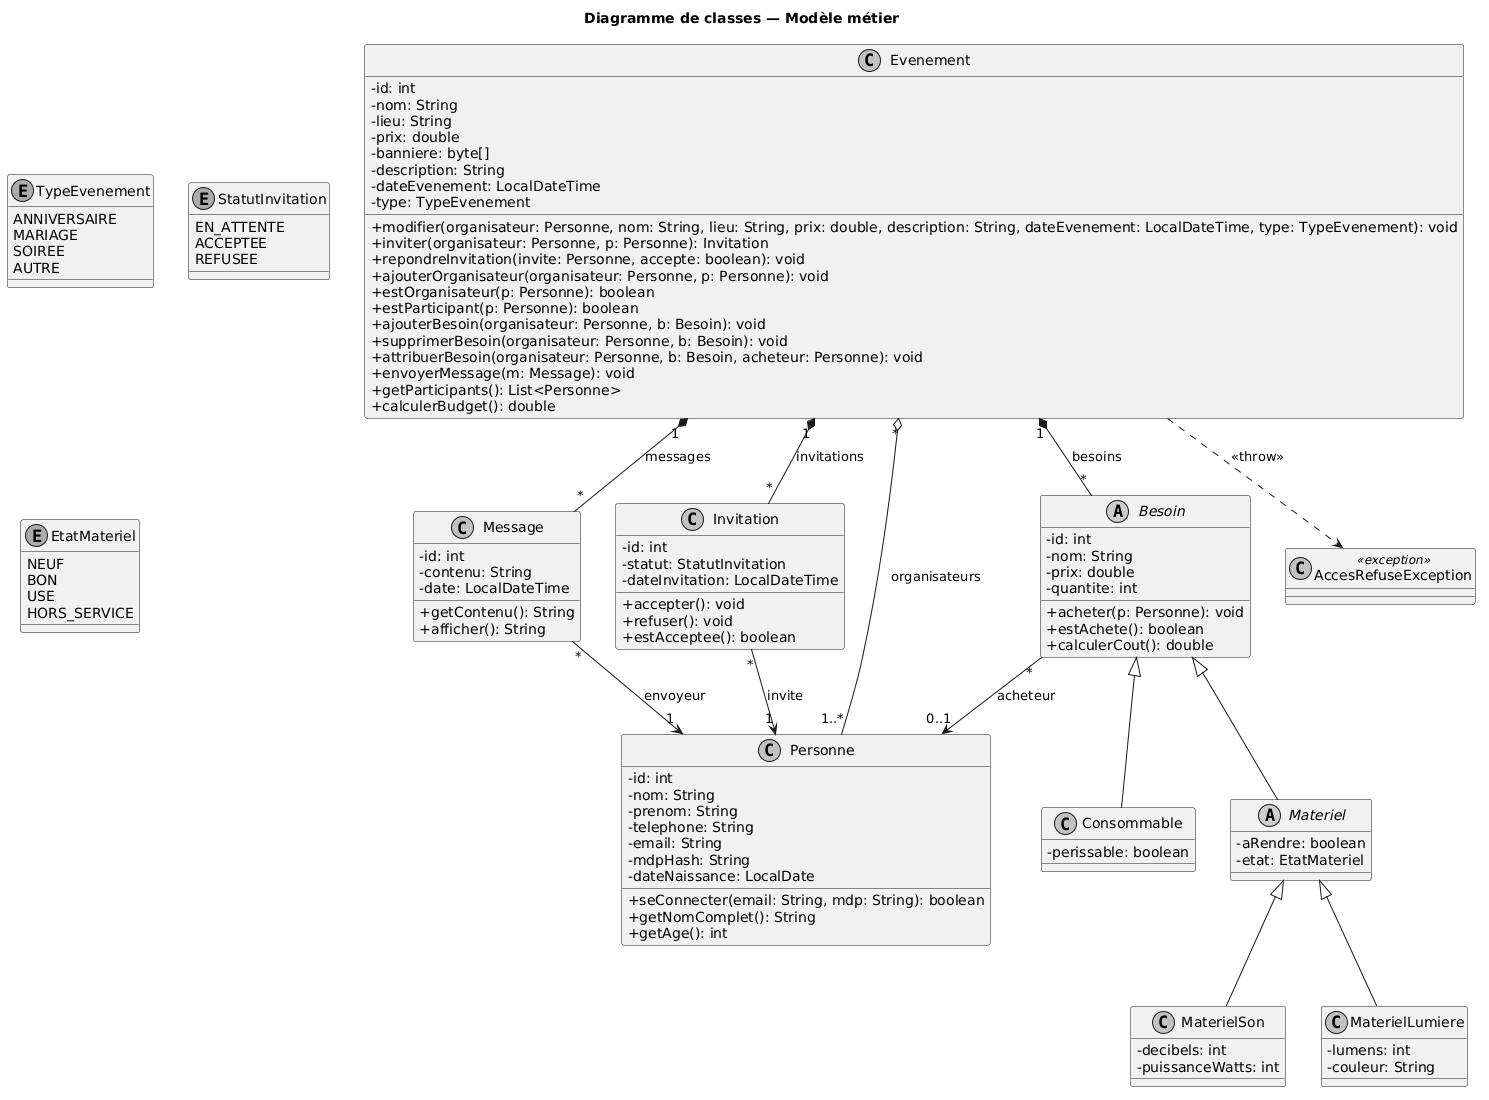

The diagram above was rendered by PlantUML. Its source (embedded in the PNG):
@startuml
skinparam shadowing false
skinparam monochrome true
skinparam defaultFontName Helvetica
skinparam classAttributeIconSize 0

title Diagramme de classes — Modèle métier

class Evenement {
  -id: int
  -nom: String
  -lieu: String
  -prix: double
  -banniere: byte[]
  -description: String
  -dateEvenement: LocalDateTime
  -type: TypeEvenement
  +modifier(organisateur: Personne, nom: String, lieu: String, prix: double, description: String, dateEvenement: LocalDateTime, type: TypeEvenement): void
  +inviter(organisateur: Personne, p: Personne): Invitation
  +repondreInvitation(invite: Personne, accepte: boolean): void
  +ajouterOrganisateur(organisateur: Personne, p: Personne): void
  +estOrganisateur(p: Personne): boolean
  +estParticipant(p: Personne): boolean
  +ajouterBesoin(organisateur: Personne, b: Besoin): void
  +supprimerBesoin(organisateur: Personne, b: Besoin): void
  +attribuerBesoin(organisateur: Personne, b: Besoin, acheteur: Personne): void
  +envoyerMessage(m: Message): void
  +getParticipants(): List<Personne>
  +calculerBudget(): double
}

enum TypeEvenement {
  ANNIVERSAIRE
  MARIAGE
  SOIREE
  AUTRE
}

class Message {
  -id: int
  -contenu: String
  -date: LocalDateTime
  +getContenu(): String
  +afficher(): String
}

class Invitation {
  -id: int
  -statut: StatutInvitation
  -dateInvitation: LocalDateTime
  +accepter(): void
  +refuser(): void
  +estAcceptee(): boolean
}

enum StatutInvitation {
  EN_ATTENTE
  ACCEPTEE
  REFUSEE
}

enum EtatMateriel {
  NEUF
  BON
  USE
  HORS_SERVICE
}

abstract class Besoin {
  -id: int
  -nom: String
  -prix: double
  -quantite: int
  +acheter(p: Personne): void
  +estAchete(): boolean
  +calculerCout(): double
}

class Consommable {
  -perissable: boolean
}

abstract class Materiel {
  -aRendre: boolean
  -etat: EtatMateriel
}

class MaterielSon {
  -decibels: int
  -puissanceWatts: int
}

class MaterielLumiere {
  -lumens: int
  -couleur: String
}

class Personne {
  -id: int
  -nom: String
  -prenom: String
  -telephone: String
  -email: String
  -mdpHash: String
  -dateNaissance: LocalDate
  +seConnecter(email: String, mdp: String): boolean
  +getNomComplet(): String
  +getAge(): int
}

class AccesRefuseException <<exception>> {
}

Evenement "*" o-- "1..*" Personne : organisateurs
Evenement "1" *-- "*" Invitation : invitations
Evenement "1" *-- "*" Besoin : besoins
Evenement "1" *-- "*" Message : messages

Message "*" --> "1" Personne : envoyeur
Invitation "*" --> "1" Personne : invite
Besoin "*" --> "0..1" Personne : acheteur

Besoin <|-- Consommable
Besoin <|-- Materiel
Materiel <|-- MaterielSon
Materiel <|-- MaterielLumiere

Evenement ..> AccesRefuseException : <<throw>>
@enduml